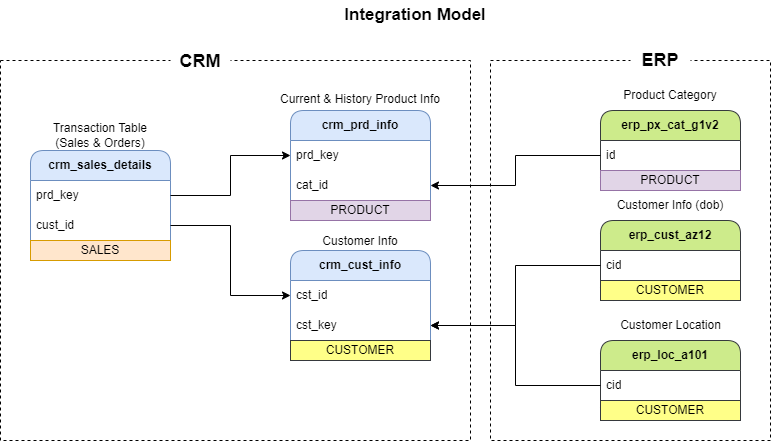

The diagram above was exported from draw.io. Its source (the exported page's mxGraphModel, read from the mxfile embedded in the PNG):
<mxGraphModel dx="1111" dy="509" grid="1" gridSize="10" guides="1" tooltips="1" connect="1" arrows="1" fold="1" page="1" pageScale="1" pageWidth="850" pageHeight="1100" math="0" shadow="0">
  <root>
    <mxCell id="0" />
    <mxCell id="1" parent="0" />
    <mxCell id="s8ptIKmeQXmi3RvAP_Fi-35" value="" style="rounded=0;whiteSpace=wrap;html=1;fillColor=none;dashed=1;" parent="1" vertex="1">
      <mxGeometry x="10" y="100" width="470" height="380" as="geometry" />
    </mxCell>
    <mxCell id="s8ptIKmeQXmi3RvAP_Fi-36" value="" style="rounded=0;whiteSpace=wrap;html=1;fillColor=none;dashed=1;" parent="1" vertex="1">
      <mxGeometry x="500" y="100" width="280" height="380" as="geometry" />
    </mxCell>
    <mxCell id="s8ptIKmeQXmi3RvAP_Fi-1" value="crm_cust_info" style="swimlane;fontStyle=1;childLayout=stackLayout;horizontal=1;startSize=30;horizontalStack=0;resizeParent=1;resizeParentMax=0;resizeLast=0;collapsible=1;marginBottom=0;whiteSpace=wrap;html=1;rounded=1;fillColor=#dae8fc;strokeColor=#6c8ebf;" parent="1" vertex="1">
      <mxGeometry x="300" y="290" width="140" height="110" as="geometry" />
    </mxCell>
    <mxCell id="s8ptIKmeQXmi3RvAP_Fi-2" value="cst_id" style="text;strokeColor=none;fillColor=none;align=left;verticalAlign=middle;spacingLeft=4;spacingRight=4;overflow=hidden;points=[[0,0.5],[1,0.5]];portConstraint=eastwest;rotatable=0;whiteSpace=wrap;html=1;" parent="s8ptIKmeQXmi3RvAP_Fi-1" vertex="1">
      <mxGeometry y="30" width="140" height="30" as="geometry" />
    </mxCell>
    <mxCell id="s8ptIKmeQXmi3RvAP_Fi-29" value="cst_key" style="text;strokeColor=none;fillColor=none;align=left;verticalAlign=middle;spacingLeft=4;spacingRight=4;overflow=hidden;points=[[0,0.5],[1,0.5]];portConstraint=eastwest;rotatable=0;whiteSpace=wrap;html=1;" parent="s8ptIKmeQXmi3RvAP_Fi-1" vertex="1">
      <mxGeometry y="60" width="140" height="30" as="geometry" />
    </mxCell>
    <mxCell id="3wu7EojicARpcoP3aMQU-3" value="CUSTOMER" style="rounded=0;whiteSpace=wrap;html=1;fillColor=#ffff88;strokeColor=#36393d;" parent="s8ptIKmeQXmi3RvAP_Fi-1" vertex="1">
      <mxGeometry y="90" width="140" height="20" as="geometry" />
    </mxCell>
    <mxCell id="s8ptIKmeQXmi3RvAP_Fi-5" value="crm_prd_info" style="swimlane;fontStyle=1;childLayout=stackLayout;horizontal=1;startSize=30;horizontalStack=0;resizeParent=1;resizeParentMax=0;resizeLast=0;collapsible=1;marginBottom=0;whiteSpace=wrap;html=1;rounded=1;fillColor=#dae8fc;strokeColor=#6c8ebf;" parent="1" vertex="1">
      <mxGeometry x="300" y="150" width="140" height="110" as="geometry" />
    </mxCell>
    <mxCell id="s8ptIKmeQXmi3RvAP_Fi-6" value="prd_key" style="text;align=left;verticalAlign=middle;spacingLeft=4;spacingRight=4;overflow=hidden;points=[[0,0.5],[1,0.5]];portConstraint=eastwest;rotatable=0;whiteSpace=wrap;html=1;" parent="s8ptIKmeQXmi3RvAP_Fi-5" vertex="1">
      <mxGeometry y="30" width="140" height="30" as="geometry" />
    </mxCell>
    <mxCell id="3wu7EojicARpcoP3aMQU-7" value="cat_id" style="text;strokeColor=none;fillColor=none;align=left;verticalAlign=middle;spacingLeft=4;spacingRight=4;overflow=hidden;points=[[0,0.5],[1,0.5]];portConstraint=eastwest;rotatable=0;whiteSpace=wrap;html=1;" parent="s8ptIKmeQXmi3RvAP_Fi-5" vertex="1">
      <mxGeometry y="60" width="140" height="30" as="geometry" />
    </mxCell>
    <mxCell id="3wu7EojicARpcoP3aMQU-1" value="PRODUCT" style="rounded=0;whiteSpace=wrap;html=1;fillColor=#e1d5e7;strokeColor=#9673a6;" parent="s8ptIKmeQXmi3RvAP_Fi-5" vertex="1">
      <mxGeometry y="90" width="140" height="20" as="geometry" />
    </mxCell>
    <mxCell id="s8ptIKmeQXmi3RvAP_Fi-8" value="crm_sales_details" style="swimlane;fontStyle=1;childLayout=stackLayout;horizontal=1;startSize=30;horizontalStack=0;resizeParent=1;resizeParentMax=0;resizeLast=0;collapsible=1;marginBottom=0;whiteSpace=wrap;html=1;rounded=1;fillColor=#dae8fc;strokeColor=#6c8ebf;" parent="1" vertex="1">
      <mxGeometry x="40" y="190" width="140" height="110" as="geometry" />
    </mxCell>
    <mxCell id="s8ptIKmeQXmi3RvAP_Fi-9" value="prd_key" style="text;strokeColor=none;fillColor=none;align=left;verticalAlign=middle;spacingLeft=4;spacingRight=4;overflow=hidden;points=[[0,0.5],[1,0.5]];portConstraint=eastwest;rotatable=0;whiteSpace=wrap;html=1;" parent="s8ptIKmeQXmi3RvAP_Fi-8" vertex="1">
      <mxGeometry y="30" width="140" height="30" as="geometry" />
    </mxCell>
    <mxCell id="s8ptIKmeQXmi3RvAP_Fi-10" value="cust_id" style="text;strokeColor=none;fillColor=none;align=left;verticalAlign=middle;spacingLeft=4;spacingRight=4;overflow=hidden;points=[[0,0.5],[1,0.5]];portConstraint=eastwest;rotatable=0;whiteSpace=wrap;html=1;" parent="s8ptIKmeQXmi3RvAP_Fi-8" vertex="1">
      <mxGeometry y="60" width="140" height="30" as="geometry" />
    </mxCell>
    <mxCell id="3wu7EojicARpcoP3aMQU-6" value="SALES" style="rounded=0;whiteSpace=wrap;html=1;fillColor=#ffe6cc;strokeColor=#d79b00;" parent="s8ptIKmeQXmi3RvAP_Fi-8" vertex="1">
      <mxGeometry y="90" width="140" height="20" as="geometry" />
    </mxCell>
    <mxCell id="s8ptIKmeQXmi3RvAP_Fi-11" value="&lt;font style=&quot;font-size: 17px;&quot;&gt;&lt;b&gt;Integration Model&lt;/b&gt;&lt;/font&gt;" style="text;html=1;align=center;verticalAlign=middle;whiteSpace=wrap;rounded=0;" parent="1" vertex="1">
      <mxGeometry x="339" y="40" width="172" height="30" as="geometry" />
    </mxCell>
    <mxCell id="s8ptIKmeQXmi3RvAP_Fi-12" value="Customer Info" style="text;html=1;align=center;verticalAlign=middle;whiteSpace=wrap;rounded=0;" parent="1" vertex="1">
      <mxGeometry x="330" y="266" width="80" height="30" as="geometry" />
    </mxCell>
    <mxCell id="s8ptIKmeQXmi3RvAP_Fi-13" value="Current &amp;amp; History Product Info" style="text;html=1;align=center;verticalAlign=middle;whiteSpace=wrap;rounded=0;" parent="1" vertex="1">
      <mxGeometry x="270" y="124" width="200" height="30" as="geometry" />
    </mxCell>
    <mxCell id="s8ptIKmeQXmi3RvAP_Fi-14" value="Transaction Table (Sales &amp;amp; Orders)" style="text;html=1;align=center;verticalAlign=middle;whiteSpace=wrap;rounded=0;" parent="1" vertex="1">
      <mxGeometry x="60" y="160" width="100" height="30" as="geometry" />
    </mxCell>
    <mxCell id="s8ptIKmeQXmi3RvAP_Fi-15" style="edgeStyle=orthogonalEdgeStyle;rounded=0;orthogonalLoop=1;jettySize=auto;html=1;entryX=0;entryY=0.5;entryDx=0;entryDy=0;" parent="1" source="s8ptIKmeQXmi3RvAP_Fi-10" target="s8ptIKmeQXmi3RvAP_Fi-2" edge="1">
      <mxGeometry relative="1" as="geometry" />
    </mxCell>
    <mxCell id="s8ptIKmeQXmi3RvAP_Fi-17" style="edgeStyle=orthogonalEdgeStyle;rounded=0;orthogonalLoop=1;jettySize=auto;html=1;entryX=0;entryY=0.5;entryDx=0;entryDy=0;" parent="1" source="s8ptIKmeQXmi3RvAP_Fi-9" target="s8ptIKmeQXmi3RvAP_Fi-6" edge="1">
      <mxGeometry relative="1" as="geometry" />
    </mxCell>
    <mxCell id="s8ptIKmeQXmi3RvAP_Fi-18" value="erp_cust_az12" style="swimlane;fontStyle=1;childLayout=stackLayout;horizontal=1;startSize=30;horizontalStack=0;resizeParent=1;resizeParentMax=0;resizeLast=0;collapsible=1;marginBottom=0;whiteSpace=wrap;html=1;rounded=1;fillColor=#cdeb8b;strokeColor=#36393d;" parent="1" vertex="1">
      <mxGeometry x="610" y="260" width="140" height="80" as="geometry" />
    </mxCell>
    <mxCell id="s8ptIKmeQXmi3RvAP_Fi-19" value="cid" style="text;strokeColor=none;fillColor=none;align=left;verticalAlign=middle;spacingLeft=4;spacingRight=4;overflow=hidden;points=[[0,0.5],[1,0.5]];portConstraint=eastwest;rotatable=0;whiteSpace=wrap;html=1;" parent="s8ptIKmeQXmi3RvAP_Fi-18" vertex="1">
      <mxGeometry y="30" width="140" height="30" as="geometry" />
    </mxCell>
    <mxCell id="3wu7EojicARpcoP3aMQU-4" value="CUSTOMER" style="rounded=0;whiteSpace=wrap;html=1;fillColor=#ffff88;strokeColor=#36393d;" parent="s8ptIKmeQXmi3RvAP_Fi-18" vertex="1">
      <mxGeometry y="60" width="140" height="20" as="geometry" />
    </mxCell>
    <mxCell id="s8ptIKmeQXmi3RvAP_Fi-20" value="Customer Info (dob)" style="text;html=1;align=center;verticalAlign=middle;whiteSpace=wrap;rounded=0;" parent="1" vertex="1">
      <mxGeometry x="610" y="230" width="140" height="30" as="geometry" />
    </mxCell>
    <mxCell id="s8ptIKmeQXmi3RvAP_Fi-21" value="erp_loc_a101" style="swimlane;fontStyle=1;childLayout=stackLayout;horizontal=1;startSize=30;horizontalStack=0;resizeParent=1;resizeParentMax=0;resizeLast=0;collapsible=1;marginBottom=0;whiteSpace=wrap;html=1;rounded=1;fillColor=#cdeb8b;strokeColor=#36393d;" parent="1" vertex="1">
      <mxGeometry x="610" y="380" width="140" height="80" as="geometry" />
    </mxCell>
    <mxCell id="s8ptIKmeQXmi3RvAP_Fi-22" value="cid" style="text;strokeColor=none;fillColor=none;align=left;verticalAlign=middle;spacingLeft=4;spacingRight=4;overflow=hidden;points=[[0,0.5],[1,0.5]];portConstraint=eastwest;rotatable=0;whiteSpace=wrap;html=1;" parent="s8ptIKmeQXmi3RvAP_Fi-21" vertex="1">
      <mxGeometry y="30" width="140" height="30" as="geometry" />
    </mxCell>
    <mxCell id="3wu7EojicARpcoP3aMQU-5" value="CUSTOMER" style="rounded=0;whiteSpace=wrap;html=1;fillColor=#ffff88;strokeColor=#36393d;" parent="s8ptIKmeQXmi3RvAP_Fi-21" vertex="1">
      <mxGeometry y="60" width="140" height="20" as="geometry" />
    </mxCell>
    <mxCell id="s8ptIKmeQXmi3RvAP_Fi-23" value="Customer Location" style="text;html=1;align=center;verticalAlign=middle;whiteSpace=wrap;rounded=0;" parent="1" vertex="1">
      <mxGeometry x="627.5" y="350" width="105" height="30" as="geometry" />
    </mxCell>
    <mxCell id="s8ptIKmeQXmi3RvAP_Fi-24" value="erp_px_cat_g1v2" style="swimlane;fontStyle=1;childLayout=stackLayout;horizontal=1;startSize=30;horizontalStack=0;resizeParent=1;resizeParentMax=0;resizeLast=0;collapsible=1;marginBottom=0;whiteSpace=wrap;html=1;rounded=1;fillColor=#cdeb8b;strokeColor=#36393d;" parent="1" vertex="1">
      <mxGeometry x="610" y="150" width="140" height="80" as="geometry" />
    </mxCell>
    <mxCell id="s8ptIKmeQXmi3RvAP_Fi-25" value="id" style="text;strokeColor=none;fillColor=none;align=left;verticalAlign=middle;spacingLeft=4;spacingRight=4;overflow=hidden;points=[[0,0.5],[1,0.5]];portConstraint=eastwest;rotatable=0;whiteSpace=wrap;html=1;" parent="s8ptIKmeQXmi3RvAP_Fi-24" vertex="1">
      <mxGeometry y="30" width="140" height="30" as="geometry" />
    </mxCell>
    <mxCell id="3wu7EojicARpcoP3aMQU-2" value="PRODUCT" style="rounded=0;whiteSpace=wrap;html=1;fillColor=#e1d5e7;strokeColor=#9673a6;" parent="s8ptIKmeQXmi3RvAP_Fi-24" vertex="1">
      <mxGeometry y="60" width="140" height="20" as="geometry" />
    </mxCell>
    <mxCell id="s8ptIKmeQXmi3RvAP_Fi-26" value="Product Category" style="text;html=1;align=center;verticalAlign=middle;whiteSpace=wrap;rounded=0;" parent="1" vertex="1">
      <mxGeometry x="630" y="120" width="100" height="30" as="geometry" />
    </mxCell>
    <mxCell id="s8ptIKmeQXmi3RvAP_Fi-31" style="edgeStyle=orthogonalEdgeStyle;rounded=0;orthogonalLoop=1;jettySize=auto;html=1;entryX=1;entryY=0.5;entryDx=0;entryDy=0;" parent="1" source="s8ptIKmeQXmi3RvAP_Fi-19" target="s8ptIKmeQXmi3RvAP_Fi-29" edge="1">
      <mxGeometry relative="1" as="geometry" />
    </mxCell>
    <mxCell id="s8ptIKmeQXmi3RvAP_Fi-32" value="" style="edgeStyle=orthogonalEdgeStyle;rounded=0;orthogonalLoop=1;jettySize=auto;html=1;" parent="1" source="s8ptIKmeQXmi3RvAP_Fi-22" target="s8ptIKmeQXmi3RvAP_Fi-29" edge="1">
      <mxGeometry relative="1" as="geometry" />
    </mxCell>
    <mxCell id="s8ptIKmeQXmi3RvAP_Fi-34" style="edgeStyle=orthogonalEdgeStyle;rounded=0;orthogonalLoop=1;jettySize=auto;html=1;entryX=1;entryY=0.5;entryDx=0;entryDy=0;" parent="1" source="s8ptIKmeQXmi3RvAP_Fi-25" target="3wu7EojicARpcoP3aMQU-7" edge="1">
      <mxGeometry relative="1" as="geometry" />
    </mxCell>
    <mxCell id="s8ptIKmeQXmi3RvAP_Fi-37" value="&lt;b&gt;&lt;font style=&quot;font-size: 18px;&quot;&gt;CRM&lt;/font&gt;&lt;/b&gt;" style="text;html=1;align=center;verticalAlign=middle;whiteSpace=wrap;rounded=0;fillColor=default;" parent="1" vertex="1">
      <mxGeometry x="180" y="86" width="60" height="30" as="geometry" />
    </mxCell>
    <mxCell id="s8ptIKmeQXmi3RvAP_Fi-38" value="&lt;b&gt;&lt;font style=&quot;font-size: 18px;&quot;&gt;ERP&lt;/font&gt;&lt;/b&gt;" style="text;html=1;align=center;verticalAlign=middle;whiteSpace=wrap;rounded=0;fillColor=default;" parent="1" vertex="1">
      <mxGeometry x="640" y="85" width="60" height="30" as="geometry" />
    </mxCell>
  </root>
</mxGraphModel>